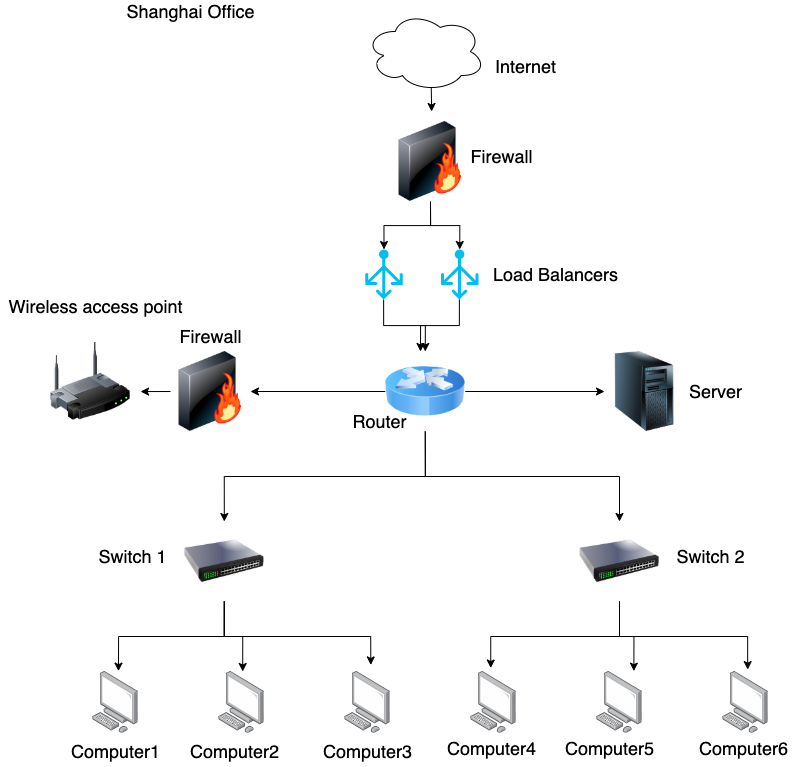

The diagram above was exported from draw.io. Its source (the exported page's mxGraphModel, read from the mxfile embedded in the PNG):
<mxGraphModel dx="1455" dy="815" grid="1" gridSize="10" guides="1" tooltips="1" connect="1" arrows="1" fold="1" page="1" pageScale="1" pageWidth="850" pageHeight="1100" math="0" shadow="0">
  <root>
    <mxCell id="0" />
    <mxCell id="1" parent="0" />
    <mxCell id="LdcK82Sha9SA3UBkoT12-1" value="&lt;font style=&quot;font-size: 18px&quot;&gt;Shanghai Office&lt;/font&gt;" style="text;html=1;align=center;verticalAlign=middle;resizable=0;points=[];autosize=1;strokeColor=none;fillColor=none;" vertex="1" parent="1">
      <mxGeometry x="120" y="20" width="140" height="20" as="geometry" />
    </mxCell>
    <mxCell id="LdcK82Sha9SA3UBkoT12-3" value="" style="points=[];aspect=fixed;html=1;align=center;shadow=0;dashed=0;image;image=img/lib/allied_telesis/computer_and_terminals/Personal_Computer.svg;fontSize=18;" vertex="1" parent="1">
      <mxGeometry x="92.2" y="690" width="45.6" height="61.800000000000004" as="geometry" />
    </mxCell>
    <mxCell id="LdcK82Sha9SA3UBkoT12-4" value="" style="points=[];aspect=fixed;html=1;align=center;shadow=0;dashed=0;image;image=img/lib/allied_telesis/computer_and_terminals/Personal_Computer.svg;fontSize=18;" vertex="1" parent="1">
      <mxGeometry x="218.2" y="690" width="45.6" height="61.800000000000004" as="geometry" />
    </mxCell>
    <mxCell id="LdcK82Sha9SA3UBkoT12-5" value="" style="points=[];aspect=fixed;html=1;align=center;shadow=0;dashed=0;image;image=img/lib/allied_telesis/computer_and_terminals/Personal_Computer.svg;fontSize=18;" vertex="1" parent="1">
      <mxGeometry x="344.2" y="690" width="45.6" height="61.800000000000004" as="geometry" />
    </mxCell>
    <mxCell id="LdcK82Sha9SA3UBkoT12-6" value="" style="points=[];aspect=fixed;html=1;align=center;shadow=0;dashed=0;image;image=img/lib/allied_telesis/computer_and_terminals/Personal_Computer.svg;fontSize=18;" vertex="1" parent="1">
      <mxGeometry x="470.2" y="690" width="45.6" height="61.800000000000004" as="geometry" />
    </mxCell>
    <mxCell id="LdcK82Sha9SA3UBkoT12-7" value="" style="points=[];aspect=fixed;html=1;align=center;shadow=0;dashed=0;image;image=img/lib/allied_telesis/computer_and_terminals/Personal_Computer.svg;fontSize=18;" vertex="1" parent="1">
      <mxGeometry x="596.2" y="690" width="45.6" height="61.800000000000004" as="geometry" />
    </mxCell>
    <mxCell id="LdcK82Sha9SA3UBkoT12-8" value="" style="points=[];aspect=fixed;html=1;align=center;shadow=0;dashed=0;image;image=img/lib/allied_telesis/computer_and_terminals/Personal_Computer.svg;fontSize=18;" vertex="1" parent="1">
      <mxGeometry x="722.2" y="690" width="45.6" height="61.800000000000004" as="geometry" />
    </mxCell>
    <mxCell id="LdcK82Sha9SA3UBkoT12-9" value="" style="image;html=1;image=img/lib/clip_art/computers/Server_Tower_128x128.png;fontSize=18;" vertex="1" parent="1">
      <mxGeometry x="604" y="370" width="80" height="80" as="geometry" />
    </mxCell>
    <mxCell id="LdcK82Sha9SA3UBkoT12-28" style="edgeStyle=orthogonalEdgeStyle;rounded=0;orthogonalLoop=1;jettySize=auto;html=1;exitX=0.5;exitY=1;exitDx=0;exitDy=0;entryX=0.44;entryY=-0.056;entryDx=0;entryDy=0;entryPerimeter=0;fontSize=18;" edge="1" parent="1" source="LdcK82Sha9SA3UBkoT12-10" target="LdcK82Sha9SA3UBkoT12-6">
      <mxGeometry relative="1" as="geometry" />
    </mxCell>
    <mxCell id="LdcK82Sha9SA3UBkoT12-29" style="edgeStyle=orthogonalEdgeStyle;rounded=0;orthogonalLoop=1;jettySize=auto;html=1;exitX=0.5;exitY=1;exitDx=0;exitDy=0;fontSize=18;entryX=0.815;entryY=-0.006;entryDx=0;entryDy=0;entryPerimeter=0;" edge="1" parent="1" source="LdcK82Sha9SA3UBkoT12-10" target="LdcK82Sha9SA3UBkoT12-7">
      <mxGeometry relative="1" as="geometry" />
    </mxCell>
    <mxCell id="LdcK82Sha9SA3UBkoT12-30" style="edgeStyle=orthogonalEdgeStyle;rounded=0;orthogonalLoop=1;jettySize=auto;html=1;exitX=0.5;exitY=1;exitDx=0;exitDy=0;entryX=0.548;entryY=-0.031;entryDx=0;entryDy=0;entryPerimeter=0;fontSize=18;" edge="1" parent="1" source="LdcK82Sha9SA3UBkoT12-10" target="LdcK82Sha9SA3UBkoT12-8">
      <mxGeometry relative="1" as="geometry" />
    </mxCell>
    <mxCell id="LdcK82Sha9SA3UBkoT12-10" value="" style="image;html=1;image=img/lib/clip_art/networking/Switch_128x128.png;fontSize=18;" vertex="1" parent="1">
      <mxGeometry x="579" y="540" width="80" height="80" as="geometry" />
    </mxCell>
    <mxCell id="LdcK82Sha9SA3UBkoT12-25" style="edgeStyle=orthogonalEdgeStyle;rounded=0;orthogonalLoop=1;jettySize=auto;html=1;exitX=0.5;exitY=1;exitDx=0;exitDy=0;fontSize=18;entryX=0.565;entryY=-0.006;entryDx=0;entryDy=0;entryPerimeter=0;" edge="1" parent="1" source="LdcK82Sha9SA3UBkoT12-11" target="LdcK82Sha9SA3UBkoT12-3">
      <mxGeometry relative="1" as="geometry">
        <mxPoint x="132.2" y="680" as="targetPoint" />
      </mxGeometry>
    </mxCell>
    <mxCell id="LdcK82Sha9SA3UBkoT12-26" style="edgeStyle=orthogonalEdgeStyle;rounded=0;orthogonalLoop=1;jettySize=auto;html=1;fontSize=18;" edge="1" parent="1" source="LdcK82Sha9SA3UBkoT12-11">
      <mxGeometry relative="1" as="geometry">
        <mxPoint x="242.2" y="690" as="targetPoint" />
      </mxGeometry>
    </mxCell>
    <mxCell id="LdcK82Sha9SA3UBkoT12-27" style="edgeStyle=orthogonalEdgeStyle;rounded=0;orthogonalLoop=1;jettySize=auto;html=1;exitX=0.5;exitY=1;exitDx=0;exitDy=0;entryX=0.572;entryY=-0.106;entryDx=0;entryDy=0;entryPerimeter=0;fontSize=18;" edge="1" parent="1" source="LdcK82Sha9SA3UBkoT12-11" target="LdcK82Sha9SA3UBkoT12-5">
      <mxGeometry relative="1" as="geometry">
        <Array as="points">
          <mxPoint x="224.2" y="655" />
          <mxPoint x="370.2" y="655" />
        </Array>
      </mxGeometry>
    </mxCell>
    <mxCell id="LdcK82Sha9SA3UBkoT12-11" value="" style="image;html=1;image=img/lib/clip_art/networking/Switch_128x128.png;fontSize=18;" vertex="1" parent="1">
      <mxGeometry x="183.79999999999998" y="540" width="80" height="80" as="geometry" />
    </mxCell>
    <mxCell id="LdcK82Sha9SA3UBkoT12-47" style="edgeStyle=orthogonalEdgeStyle;rounded=0;orthogonalLoop=1;jettySize=auto;html=1;exitX=1;exitY=0.5;exitDx=0;exitDy=0;entryX=0;entryY=0.5;entryDx=0;entryDy=0;fontSize=18;" edge="1" parent="1" source="LdcK82Sha9SA3UBkoT12-12" target="LdcK82Sha9SA3UBkoT12-9">
      <mxGeometry relative="1" as="geometry" />
    </mxCell>
    <mxCell id="LdcK82Sha9SA3UBkoT12-48" style="edgeStyle=orthogonalEdgeStyle;rounded=0;orthogonalLoop=1;jettySize=auto;html=1;exitX=0.5;exitY=1;exitDx=0;exitDy=0;entryX=0.5;entryY=0;entryDx=0;entryDy=0;fontSize=18;" edge="1" parent="1" source="LdcK82Sha9SA3UBkoT12-12" target="LdcK82Sha9SA3UBkoT12-11">
      <mxGeometry relative="1" as="geometry" />
    </mxCell>
    <mxCell id="LdcK82Sha9SA3UBkoT12-49" style="edgeStyle=orthogonalEdgeStyle;rounded=0;orthogonalLoop=1;jettySize=auto;html=1;exitX=0.5;exitY=1;exitDx=0;exitDy=0;entryX=0.5;entryY=0;entryDx=0;entryDy=0;fontSize=18;" edge="1" parent="1" source="LdcK82Sha9SA3UBkoT12-12" target="LdcK82Sha9SA3UBkoT12-10">
      <mxGeometry relative="1" as="geometry" />
    </mxCell>
    <mxCell id="LdcK82Sha9SA3UBkoT12-52" style="edgeStyle=orthogonalEdgeStyle;rounded=0;orthogonalLoop=1;jettySize=auto;html=1;exitX=0;exitY=0.5;exitDx=0;exitDy=0;entryX=1;entryY=0.5;entryDx=0;entryDy=0;fontSize=18;" edge="1" parent="1" source="LdcK82Sha9SA3UBkoT12-12" target="LdcK82Sha9SA3UBkoT12-51">
      <mxGeometry relative="1" as="geometry" />
    </mxCell>
    <mxCell id="LdcK82Sha9SA3UBkoT12-12" value="" style="image;html=1;image=img/lib/clip_art/networking/Router_Icon_128x128.png;fontSize=18;" vertex="1" parent="1">
      <mxGeometry x="384.75000000000006" y="370" width="80" height="80" as="geometry" />
    </mxCell>
    <mxCell id="LdcK82Sha9SA3UBkoT12-46" style="edgeStyle=orthogonalEdgeStyle;rounded=0;orthogonalLoop=1;jettySize=auto;html=1;exitX=0.49;exitY=1;exitDx=0;exitDy=0;exitPerimeter=0;fontSize=18;" edge="1" parent="1" source="LdcK82Sha9SA3UBkoT12-13">
      <mxGeometry relative="1" as="geometry">
        <mxPoint x="420" y="370" as="targetPoint" />
      </mxGeometry>
    </mxCell>
    <mxCell id="LdcK82Sha9SA3UBkoT12-13" value="" style="verticalLabelPosition=bottom;html=1;verticalAlign=top;align=center;strokeColor=none;fillColor=#00BEF2;shape=mxgraph.azure.load_balancer_generic;pointerEvents=1;fontSize=18;" vertex="1" parent="1">
      <mxGeometry x="440.5" y="268" width="37.5" height="50" as="geometry" />
    </mxCell>
    <mxCell id="LdcK82Sha9SA3UBkoT12-45" style="edgeStyle=orthogonalEdgeStyle;rounded=0;orthogonalLoop=1;jettySize=auto;html=1;exitX=0.49;exitY=1;exitDx=0;exitDy=0;exitPerimeter=0;entryX=0.5;entryY=0;entryDx=0;entryDy=0;fontSize=18;" edge="1" parent="1" source="LdcK82Sha9SA3UBkoT12-14" target="LdcK82Sha9SA3UBkoT12-12">
      <mxGeometry relative="1" as="geometry" />
    </mxCell>
    <mxCell id="LdcK82Sha9SA3UBkoT12-14" value="" style="verticalLabelPosition=bottom;html=1;verticalAlign=top;align=center;strokeColor=none;fillColor=#00BEF2;shape=mxgraph.azure.load_balancer_generic;pointerEvents=1;fontSize=18;" vertex="1" parent="1">
      <mxGeometry x="364.75000000000006" y="268" width="37.5" height="50" as="geometry" />
    </mxCell>
    <mxCell id="LdcK82Sha9SA3UBkoT12-42" style="edgeStyle=orthogonalEdgeStyle;rounded=0;orthogonalLoop=1;jettySize=auto;html=1;exitX=0.55;exitY=0.95;exitDx=0;exitDy=0;exitPerimeter=0;fontSize=18;" edge="1" parent="1" source="LdcK82Sha9SA3UBkoT12-17">
      <mxGeometry relative="1" as="geometry">
        <mxPoint x="431.1538461538462" y="130" as="targetPoint" />
      </mxGeometry>
    </mxCell>
    <mxCell id="LdcK82Sha9SA3UBkoT12-17" value="" style="ellipse;shape=cloud;whiteSpace=wrap;html=1;fontSize=18;" vertex="1" parent="1">
      <mxGeometry x="364.75" y="30" width="120" height="80" as="geometry" />
    </mxCell>
    <mxCell id="LdcK82Sha9SA3UBkoT12-43" style="edgeStyle=orthogonalEdgeStyle;rounded=0;orthogonalLoop=1;jettySize=auto;html=1;exitX=0.5;exitY=1;exitDx=0;exitDy=0;entryX=0.5;entryY=0;entryDx=0;entryDy=0;entryPerimeter=0;fontSize=18;" edge="1" parent="1" source="LdcK82Sha9SA3UBkoT12-18" target="LdcK82Sha9SA3UBkoT12-14">
      <mxGeometry relative="1" as="geometry" />
    </mxCell>
    <mxCell id="LdcK82Sha9SA3UBkoT12-44" style="edgeStyle=orthogonalEdgeStyle;rounded=0;orthogonalLoop=1;jettySize=auto;html=1;exitX=0.5;exitY=1;exitDx=0;exitDy=0;entryX=0.5;entryY=0;entryDx=0;entryDy=0;entryPerimeter=0;fontSize=18;" edge="1" parent="1" source="LdcK82Sha9SA3UBkoT12-18" target="LdcK82Sha9SA3UBkoT12-13">
      <mxGeometry relative="1" as="geometry" />
    </mxCell>
    <mxCell id="LdcK82Sha9SA3UBkoT12-18" value="" style="image;html=1;image=img/lib/clip_art/networking/Firewall-page1_128x128.png;fontSize=18;" vertex="1" parent="1">
      <mxGeometry x="390" y="140" width="80" height="80" as="geometry" />
    </mxCell>
    <mxCell id="LdcK82Sha9SA3UBkoT12-50" value="" style="image;html=1;image=img/lib/clip_art/networking/Wireless_Router_128x128.png;fontSize=18;" vertex="1" parent="1">
      <mxGeometry x="50" y="360" width="80" height="80" as="geometry" />
    </mxCell>
    <mxCell id="LdcK82Sha9SA3UBkoT12-53" style="edgeStyle=orthogonalEdgeStyle;rounded=0;orthogonalLoop=1;jettySize=auto;html=1;exitX=0;exitY=0.5;exitDx=0;exitDy=0;fontSize=18;" edge="1" parent="1" source="LdcK82Sha9SA3UBkoT12-51">
      <mxGeometry relative="1" as="geometry">
        <mxPoint x="140" y="409.6153846153845" as="targetPoint" />
      </mxGeometry>
    </mxCell>
    <mxCell id="LdcK82Sha9SA3UBkoT12-51" value="" style="image;html=1;image=img/lib/clip_art/networking/Firewall-page1_128x128.png;fontSize=18;" vertex="1" parent="1">
      <mxGeometry x="170" y="370" width="80" height="80" as="geometry" />
    </mxCell>
    <mxCell id="LdcK82Sha9SA3UBkoT12-54" value="Switch 2" style="text;html=1;align=center;verticalAlign=middle;resizable=0;points=[];autosize=1;strokeColor=none;fillColor=none;fontSize=18;" vertex="1" parent="1">
      <mxGeometry x="670" y="560" width="80" height="30" as="geometry" />
    </mxCell>
    <mxCell id="LdcK82Sha9SA3UBkoT12-55" value="Switch 1" style="text;html=1;align=center;verticalAlign=middle;resizable=0;points=[];autosize=1;strokeColor=none;fillColor=none;fontSize=18;" vertex="1" parent="1">
      <mxGeometry x="92.2" y="560" width="80" height="30" as="geometry" />
    </mxCell>
    <mxCell id="LdcK82Sha9SA3UBkoT12-56" value="Computer1" style="text;html=1;align=center;verticalAlign=middle;resizable=0;points=[];autosize=1;strokeColor=none;fillColor=none;fontSize=18;" vertex="1" parent="1">
      <mxGeometry x="65" y="755" width="100" height="30" as="geometry" />
    </mxCell>
    <mxCell id="LdcK82Sha9SA3UBkoT12-57" value="Computer2" style="text;html=1;align=center;verticalAlign=middle;resizable=0;points=[];autosize=1;strokeColor=none;fillColor=none;fontSize=18;" vertex="1" parent="1">
      <mxGeometry x="183.8" y="755" width="100" height="30" as="geometry" />
    </mxCell>
    <mxCell id="LdcK82Sha9SA3UBkoT12-58" value="Computer3" style="text;html=1;align=center;verticalAlign=middle;resizable=0;points=[];autosize=1;strokeColor=none;fillColor=none;fontSize=18;" vertex="1" parent="1">
      <mxGeometry x="317" y="755" width="100" height="30" as="geometry" />
    </mxCell>
    <mxCell id="LdcK82Sha9SA3UBkoT12-59" value="Computer4" style="text;html=1;align=center;verticalAlign=middle;resizable=0;points=[];autosize=1;strokeColor=none;fillColor=none;fontSize=18;" vertex="1" parent="1">
      <mxGeometry x="440.5" y="751.8" width="100" height="30" as="geometry" />
    </mxCell>
    <mxCell id="LdcK82Sha9SA3UBkoT12-60" value="Computer5" style="text;html=1;align=center;verticalAlign=middle;resizable=0;points=[];autosize=1;strokeColor=none;fillColor=none;fontSize=18;" vertex="1" parent="1">
      <mxGeometry x="559.3" y="751.8" width="100" height="30" as="geometry" />
    </mxCell>
    <mxCell id="LdcK82Sha9SA3UBkoT12-61" value="Computer6" style="text;html=1;align=center;verticalAlign=middle;resizable=0;points=[];autosize=1;strokeColor=none;fillColor=none;fontSize=18;" vertex="1" parent="1">
      <mxGeometry x="692.5" y="751.8" width="100" height="30" as="geometry" />
    </mxCell>
    <mxCell id="LdcK82Sha9SA3UBkoT12-62" value="Load Balancers" style="text;html=1;align=center;verticalAlign=middle;resizable=0;points=[];autosize=1;strokeColor=none;fillColor=none;fontSize=18;" vertex="1" parent="1">
      <mxGeometry x="484.75" y="278" width="140" height="30" as="geometry" />
    </mxCell>
    <mxCell id="LdcK82Sha9SA3UBkoT12-63" value="Server" style="text;html=1;align=center;verticalAlign=middle;resizable=0;points=[];autosize=1;strokeColor=none;fillColor=none;fontSize=18;" vertex="1" parent="1">
      <mxGeometry x="680" y="395" width="70" height="30" as="geometry" />
    </mxCell>
    <mxCell id="LdcK82Sha9SA3UBkoT12-64" value="Router" style="text;html=1;align=center;verticalAlign=middle;resizable=0;points=[];autosize=1;strokeColor=none;fillColor=none;fontSize=18;" vertex="1" parent="1">
      <mxGeometry x="344.2" y="425" width="70" height="30" as="geometry" />
    </mxCell>
    <mxCell id="LdcK82Sha9SA3UBkoT12-65" value="Firewall" style="text;html=1;align=center;verticalAlign=middle;resizable=0;points=[];autosize=1;strokeColor=none;fillColor=none;fontSize=18;" vertex="1" parent="1">
      <mxGeometry x="170" y="340" width="80" height="30" as="geometry" />
    </mxCell>
    <mxCell id="LdcK82Sha9SA3UBkoT12-66" value="Wireless access point" style="text;html=1;align=center;verticalAlign=middle;resizable=0;points=[];autosize=1;strokeColor=none;fillColor=none;fontSize=18;" vertex="1" parent="1">
      <mxGeometry x="3.552713678800501e-15" y="310" width="190" height="30" as="geometry" />
    </mxCell>
    <mxCell id="LdcK82Sha9SA3UBkoT12-67" value="Firewall" style="text;html=1;align=center;verticalAlign=middle;resizable=0;points=[];autosize=1;strokeColor=none;fillColor=none;fontSize=18;" vertex="1" parent="1">
      <mxGeometry x="460.5" y="160" width="80" height="30" as="geometry" />
    </mxCell>
    <mxCell id="LdcK82Sha9SA3UBkoT12-68" value="Internet" style="text;html=1;align=center;verticalAlign=middle;resizable=0;points=[];autosize=1;strokeColor=none;fillColor=none;fontSize=18;" vertex="1" parent="1">
      <mxGeometry x="484.75" y="70" width="80" height="30" as="geometry" />
    </mxCell>
  </root>
</mxGraphModel>